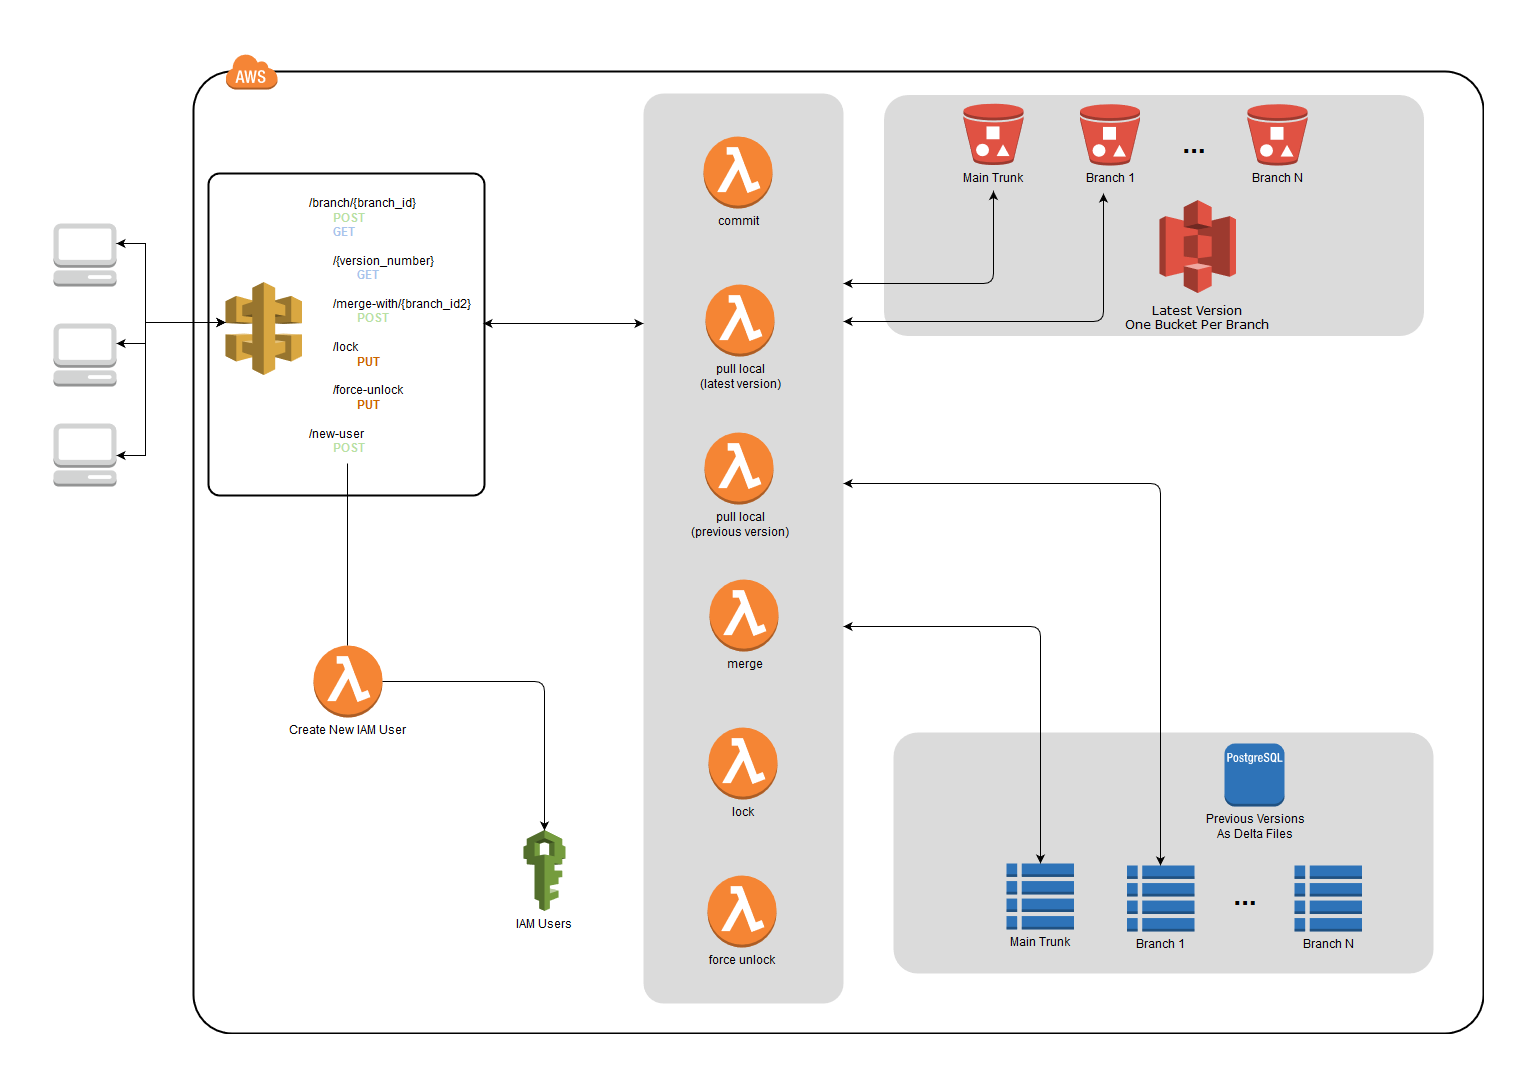

The diagram above was exported from draw.io. Its source (the exported page's mxGraphModel, read from the mxfile embedded in the PNG):
<mxGraphModel dx="2034" dy="1154" grid="1" gridSize="10" guides="1" tooltips="1" connect="1" arrows="1" fold="1" page="1" pageScale="1" pageWidth="1100" pageHeight="850" background="#ffffff" math="0" shadow="0">
  <root>
    <mxCell id="0" />
    <mxCell id="1" parent="0" />
    <mxCell id="6d17579d09794128-4" value="" style="rounded=1;arcSize=4;dashed=0;strokeColor=#000000;fillColor=none;gradientColor=none;strokeWidth=2;shadow=0;comic=0;fontFamily=Verdana;fontSize=12;fontColor=#000000;html=1;connectable=0;" parent="1" vertex="1">
      <mxGeometry x="210" y="28" width="1290" height="962" as="geometry" />
    </mxCell>
    <mxCell id="6d17579d09794128-5" value="" style="dashed=0;html=1;shape=mxgraph.aws3.cloud;fillColor=#F58536;gradientColor=none;dashed=0;rounded=1;shadow=0;comic=0;strokeColor=#E6E6E6;strokeWidth=6;fontFamily=Verdana;fontSize=12;fontColor=#000000;" parent="1" vertex="1">
      <mxGeometry x="242" y="10" width="52" height="36" as="geometry" />
    </mxCell>
    <mxCell id="6d17579d09794128-40" style="edgeStyle=orthogonalEdgeStyle;rounded=0;html=1;labelBackgroundColor=none;strokeWidth=1;fontFamily=Verdana;fontSize=12;" parent="1" edge="1">
      <mxGeometry relative="1" as="geometry">
        <Array as="points">
          <mxPoint x="463" y="700" />
          <mxPoint x="483" y="700" />
        </Array>
        <mxPoint x="483" y="609.5" as="targetPoint" />
      </mxGeometry>
    </mxCell>
    <mxCell id="6d17579d09794128-41" style="edgeStyle=orthogonalEdgeStyle;rounded=0;html=1;labelBackgroundColor=none;strokeWidth=1;fontFamily=Verdana;fontSize=12;" parent="1" edge="1">
      <mxGeometry relative="1" as="geometry">
        <Array as="points">
          <mxPoint x="589" y="700" />
          <mxPoint x="483" y="700" />
        </Array>
        <mxPoint x="483" y="609.5" as="targetPoint" />
      </mxGeometry>
    </mxCell>
    <mxCell id="6d17579d09794128-42" style="edgeStyle=orthogonalEdgeStyle;rounded=0;html=1;labelBackgroundColor=none;strokeWidth=1;fontFamily=Verdana;fontSize=12;" parent="1" edge="1">
      <mxGeometry relative="1" as="geometry">
        <Array as="points">
          <mxPoint x="716" y="700" />
          <mxPoint x="483" y="700" />
        </Array>
        <mxPoint x="483" y="609.5" as="targetPoint" />
      </mxGeometry>
    </mxCell>
    <mxCell id="bIyK_-PtOiIkckdJz2UU-62" value="api gateway" parent="0" />
    <mxCell id="bIyK_-PtOiIkckdJz2UU-13" value="/branch/{branch_id}&lt;br&gt;&amp;nbsp;&amp;nbsp;&amp;nbsp;&amp;nbsp;&amp;nbsp;&amp;nbsp;&amp;nbsp; &lt;font color=&quot;#B9E0A5&quot;&gt;&lt;b&gt;POST&lt;/b&gt;&lt;/font&gt;&lt;br&gt;&lt;div&gt;&amp;nbsp;&amp;nbsp;&amp;nbsp;&amp;nbsp;&amp;nbsp;&amp;nbsp;&amp;nbsp; &lt;font color=&quot;#A9C4EB&quot;&gt;&lt;b&gt;GET&lt;/b&gt;&lt;/font&gt;&lt;/div&gt;&lt;div&gt;&lt;font color=&quot;#A9C4EB&quot;&gt;&lt;b&gt;&lt;br&gt;&lt;/b&gt;&lt;/font&gt;&lt;/div&gt;&amp;nbsp;&amp;nbsp;&amp;nbsp;&amp;nbsp;&amp;nbsp;&amp;nbsp;&amp;nbsp; /{version_number}&lt;br&gt;&lt;div&gt;&amp;nbsp;&amp;nbsp;&amp;nbsp;&amp;nbsp;&amp;nbsp;&amp;nbsp;&amp;nbsp;&amp;nbsp;&amp;nbsp;&amp;nbsp;&amp;nbsp;&amp;nbsp;&amp;nbsp;&amp;nbsp;&amp;nbsp; &lt;font color=&quot;#A9C4EB&quot;&gt;&lt;b&gt;GET&lt;/b&gt;&lt;/font&gt;&lt;/div&gt;&lt;div&gt;&lt;br&gt;&lt;/div&gt;&amp;nbsp;&amp;nbsp;&amp;nbsp;&amp;nbsp;&amp;nbsp;&amp;nbsp;&amp;nbsp; /merge-with/{branch_id2}&lt;br&gt;&amp;nbsp;&amp;nbsp;&amp;nbsp;&amp;nbsp;&amp;nbsp;&amp;nbsp;&amp;nbsp;&amp;nbsp;&amp;nbsp;&amp;nbsp;&amp;nbsp;&amp;nbsp;&amp;nbsp;&amp;nbsp;&amp;nbsp; &lt;font color=&quot;#B9E0A5&quot;&gt;&lt;b&gt;POST&lt;/b&gt;&lt;/font&gt;&lt;br&gt;&lt;div&gt;&lt;br&gt;&lt;/div&gt;&lt;div&gt;&amp;nbsp;&amp;nbsp;&amp;nbsp;&amp;nbsp;&amp;nbsp;&amp;nbsp;&amp;nbsp; /lock&lt;/div&gt;&lt;div&gt;&amp;nbsp;&amp;nbsp;&amp;nbsp;&amp;nbsp;&amp;nbsp;&amp;nbsp;&amp;nbsp;&amp;nbsp;&amp;nbsp;&amp;nbsp;&amp;nbsp;&amp;nbsp;&amp;nbsp;&amp;nbsp;&amp;nbsp; &lt;font color=&quot;#CC6600&quot;&gt;&lt;b&gt;PUT&lt;/b&gt;&lt;/font&gt;&lt;/div&gt;&lt;div&gt;&lt;br&gt;&lt;/div&gt;&amp;nbsp;&amp;nbsp;&amp;nbsp;&amp;nbsp;&amp;nbsp;&amp;nbsp;&amp;nbsp; /force-unlock&lt;br&gt;&lt;div&gt;&amp;nbsp;&amp;nbsp;&amp;nbsp;&amp;nbsp;&amp;nbsp;&amp;nbsp;&amp;nbsp;&amp;nbsp;&amp;nbsp;&amp;nbsp;&amp;nbsp;&amp;nbsp;&amp;nbsp;&amp;nbsp;&amp;nbsp; &lt;font color=&quot;#CC6600&quot;&gt;&lt;b&gt;PUT&lt;/b&gt;&lt;/font&gt;&lt;/div&gt;&lt;div&gt;&lt;br&gt;&lt;/div&gt;/new-user&lt;br&gt;&amp;nbsp;&amp;nbsp;&amp;nbsp;&amp;nbsp;&amp;nbsp;&amp;nbsp;&amp;nbsp; &lt;font color=&quot;#B9E0A5&quot;&gt;&lt;b&gt;POST&lt;/b&gt;&lt;/font&gt;" style="text;strokeColor=none;fillColor=none;align=left;verticalAlign=top;whiteSpace=wrap;rounded=0;horizontal=1;spacing=0;html=1;labelPadding=0;snapToPoint=0;" parent="bIyK_-PtOiIkckdJz2UU-62" vertex="1">
      <mxGeometry x="326" y="150" width="174" height="261" as="geometry" />
    </mxCell>
    <mxCell id="bIyK_-PtOiIkckdJz2UU-59" value="" style="rounded=1;arcSize=4;dashed=0;strokeColor=#000000;fillColor=none;gradientColor=none;strokeWidth=2;shadow=0;comic=0;fontFamily=Verdana;fontSize=12;fontColor=#000000;html=1;" parent="bIyK_-PtOiIkckdJz2UU-62" vertex="1">
      <mxGeometry x="225" y="130" width="276" height="322" as="geometry" />
    </mxCell>
    <mxCell id="bIyK_-PtOiIkckdJz2UU-6" value="" style="outlineConnect=0;dashed=0;verticalLabelPosition=bottom;verticalAlign=top;align=center;html=1;shape=mxgraph.aws3.api_gateway;fillColor=#D9A741;gradientColor=none;" parent="bIyK_-PtOiIkckdJz2UU-62" vertex="1">
      <mxGeometry x="242" y="238.5" width="76.5" height="93" as="geometry" />
    </mxCell>
    <mxCell id="6d17579d09794128-1" value="" style="dashed=0;html=1;shape=mxgraph.aws3.management_console;fillColor=#D2D3D3;gradientColor=none;rounded=1;shadow=0;comic=0;strokeColor=#E6E6E6;strokeWidth=6;fontFamily=Verdana;fontSize=12;fontColor=#000000;" parent="bIyK_-PtOiIkckdJz2UU-62" vertex="1">
      <mxGeometry x="70" y="180" width="63" height="63" as="geometry" />
    </mxCell>
    <mxCell id="6d17579d09794128-2" value="" style="dashed=0;html=1;shape=mxgraph.aws3.management_console;fillColor=#D2D3D3;gradientColor=none;rounded=1;shadow=0;comic=0;strokeColor=#E6E6E6;strokeWidth=6;fontFamily=Verdana;fontSize=12;fontColor=#000000;" parent="bIyK_-PtOiIkckdJz2UU-62" vertex="1">
      <mxGeometry x="70" y="280" width="63" height="63" as="geometry" />
    </mxCell>
    <mxCell id="6d17579d09794128-3" value="" style="dashed=0;html=1;shape=mxgraph.aws3.management_console;fillColor=#D2D3D3;gradientColor=none;rounded=1;shadow=0;comic=0;strokeColor=#E6E6E6;strokeWidth=6;fontFamily=Verdana;fontSize=12;fontColor=#000000;" parent="bIyK_-PtOiIkckdJz2UU-62" vertex="1">
      <mxGeometry x="70" y="380" width="63" height="63" as="geometry" />
    </mxCell>
    <mxCell id="bIyK_-PtOiIkckdJz2UU-63" value="Create Users" parent="0" />
    <mxCell id="bIyK_-PtOiIkckdJz2UU-29" value="Create New IAM User" style="outlineConnect=0;dashed=0;verticalLabelPosition=bottom;verticalAlign=top;align=center;html=1;shape=mxgraph.aws3.lambda_function;fillColor=#F58534;gradientColor=none;" parent="bIyK_-PtOiIkckdJz2UU-63" vertex="1">
      <mxGeometry x="330" y="602" width="69" height="72" as="geometry" />
    </mxCell>
    <mxCell id="bIyK_-PtOiIkckdJz2UU-15" value="&lt;div&gt;IAM Users&lt;/div&gt;" style="outlineConnect=0;dashed=0;verticalLabelPosition=bottom;verticalAlign=top;align=center;html=1;shape=mxgraph.aws3.iam;fillColor=#759C3E;gradientColor=none;" parent="bIyK_-PtOiIkckdJz2UU-63" vertex="1">
      <mxGeometry x="540" y="786.5" width="42" height="81" as="geometry" />
    </mxCell>
    <mxCell id="bIyK_-PtOiIkckdJz2UU-64" value="Versioning Lambda Logic" parent="0" />
    <mxCell id="bIyK_-PtOiIkckdJz2UU-37" value="" style="rounded=1;arcSize=10;strokeColor=none;fillColor=#DBDBDB;gradientColor=none;align=left;html=0;" parent="bIyK_-PtOiIkckdJz2UU-64" vertex="1">
      <mxGeometry x="660" y="50" width="200" height="910" as="geometry" />
    </mxCell>
    <mxCell id="bIyK_-PtOiIkckdJz2UU-39" value="&lt;div&gt;pull local&lt;/div&gt;&lt;div&gt;(latest version)&lt;br&gt;&lt;/div&gt;" style="outlineConnect=0;dashed=0;verticalLabelPosition=bottom;verticalAlign=top;align=center;html=1;shape=mxgraph.aws3.lambda_function;fillColor=#F58534;gradientColor=none;" parent="bIyK_-PtOiIkckdJz2UU-64" vertex="1">
      <mxGeometry x="722" y="241" width="69" height="72" as="geometry" />
    </mxCell>
    <mxCell id="bIyK_-PtOiIkckdJz2UU-38" value="commit" style="outlineConnect=0;dashed=0;verticalLabelPosition=bottom;verticalAlign=top;align=center;html=1;shape=mxgraph.aws3.lambda_function;fillColor=#F58534;gradientColor=none;" parent="bIyK_-PtOiIkckdJz2UU-64" vertex="1">
      <mxGeometry x="720" y="93" width="69" height="72" as="geometry" />
    </mxCell>
    <mxCell id="bIyK_-PtOiIkckdJz2UU-40" value="&lt;div&gt;pull local&lt;/div&gt;&lt;div&gt;(previous version)&lt;br&gt;&lt;/div&gt;" style="outlineConnect=0;dashed=0;verticalLabelPosition=bottom;verticalAlign=top;align=center;html=1;shape=mxgraph.aws3.lambda_function;fillColor=#F58534;gradientColor=none;" parent="bIyK_-PtOiIkckdJz2UU-64" vertex="1">
      <mxGeometry x="721" y="389" width="69" height="72" as="geometry" />
    </mxCell>
    <mxCell id="bIyK_-PtOiIkckdJz2UU-41" value="merge" style="outlineConnect=0;dashed=0;verticalLabelPosition=bottom;verticalAlign=top;align=center;html=1;shape=mxgraph.aws3.lambda_function;fillColor=#F58534;gradientColor=none;" parent="bIyK_-PtOiIkckdJz2UU-64" vertex="1">
      <mxGeometry x="726" y="536" width="69" height="72" as="geometry" />
    </mxCell>
    <mxCell id="bIyK_-PtOiIkckdJz2UU-42" value="lock" style="outlineConnect=0;dashed=0;verticalLabelPosition=bottom;verticalAlign=top;align=center;html=1;shape=mxgraph.aws3.lambda_function;fillColor=#F58534;gradientColor=none;" parent="bIyK_-PtOiIkckdJz2UU-64" vertex="1">
      <mxGeometry x="725" y="684" width="69" height="72" as="geometry" />
    </mxCell>
    <mxCell id="bIyK_-PtOiIkckdJz2UU-43" value="force unlock" style="outlineConnect=0;dashed=0;verticalLabelPosition=bottom;verticalAlign=top;align=center;html=1;shape=mxgraph.aws3.lambda_function;fillColor=#F58534;gradientColor=none;" parent="bIyK_-PtOiIkckdJz2UU-64" vertex="1">
      <mxGeometry x="724" y="832" width="69" height="72" as="geometry" />
    </mxCell>
    <mxCell id="bIyK_-PtOiIkckdJz2UU-77" value="S3 Storage" parent="0" />
    <mxCell id="bIyK_-PtOiIkckdJz2UU-55" value="" style="rounded=1;arcSize=10;strokeColor=none;fillColor=#DBDBDB;gradientColor=none;" parent="bIyK_-PtOiIkckdJz2UU-77" vertex="1">
      <mxGeometry x="900.5" y="51.5" width="540" height="241" as="geometry" />
    </mxCell>
    <mxCell id="bIyK_-PtOiIkckdJz2UU-23" value="Branch N" style="outlineConnect=0;dashed=0;verticalLabelPosition=bottom;verticalAlign=top;align=center;html=1;shape=mxgraph.aws3.bucket_with_objects;fillColor=#E05243;gradientColor=none;connectable=0;" parent="bIyK_-PtOiIkckdJz2UU-77" vertex="1">
      <mxGeometry x="1264" y="60.5" width="60" height="61.5" as="geometry" />
    </mxCell>
    <mxCell id="bIyK_-PtOiIkckdJz2UU-24" value="&lt;font style=&quot;font-size: 28px&quot;&gt;&lt;b&gt;...&lt;/b&gt;&lt;/font&gt;" style="text;html=1;strokeColor=none;fillColor=none;align=center;verticalAlign=middle;whiteSpace=wrap;rounded=0;" parent="bIyK_-PtOiIkckdJz2UU-77" vertex="1">
      <mxGeometry x="1170.5" y="75.5" width="80" height="53" as="geometry" />
    </mxCell>
    <mxCell id="bIyK_-PtOiIkckdJz2UU-18" value="Branch 1" style="outlineConnect=0;dashed=0;verticalLabelPosition=bottom;verticalAlign=top;align=center;html=1;shape=mxgraph.aws3.bucket_with_objects;fillColor=#E05243;gradientColor=none;connectable=0;" parent="bIyK_-PtOiIkckdJz2UU-77" vertex="1">
      <mxGeometry x="1096.5" y="60.5" width="60" height="61.5" as="geometry" />
    </mxCell>
    <mxCell id="bIyK_-PtOiIkckdJz2UU-17" value="Main Trunk" style="outlineConnect=0;dashed=0;verticalLabelPosition=bottom;verticalAlign=top;align=center;html=1;shape=mxgraph.aws3.bucket_with_objects;fillColor=#E05243;gradientColor=none;" parent="bIyK_-PtOiIkckdJz2UU-77" vertex="1">
      <mxGeometry x="980" y="60" width="60" height="61.5" as="geometry" />
    </mxCell>
    <mxCell id="bIyK_-PtOiIkckdJz2UU-16" value="Latest Version&#10;One Bucket Per Branch&#10;" style="dashed=0;shape=mxgraph.aws3.s3;fillColor=#E05243;gradientColor=none;rounded=1;shadow=0;comic=0;strokeColor=#E6E6E6;strokeWidth=6;fontFamily=Verdana;fontSize=12;fontColor=#000000;verticalAlign=bottom;spacingTop=0;spacingBottom=-60;" parent="bIyK_-PtOiIkckdJz2UU-77" vertex="1">
      <mxGeometry x="1176" y="156.5" width="76.5" height="93" as="geometry" />
    </mxCell>
    <mxCell id="bIyK_-PtOiIkckdJz2UU-78" value="Database Storage" parent="0" />
    <mxCell id="bIyK_-PtOiIkckdJz2UU-53" value="" style="rounded=1;arcSize=10;strokeColor=none;fillColor=#DBDBDB;gradientColor=none;" parent="bIyK_-PtOiIkckdJz2UU-78" vertex="1">
      <mxGeometry x="910" y="689" width="540" height="241" as="geometry" />
    </mxCell>
    <mxCell id="bIyK_-PtOiIkckdJz2UU-14" value="&lt;div&gt;Previous Versions&lt;/div&gt;&lt;div&gt;As Delta Files&lt;br&gt;&lt;/div&gt;" style="outlineConnect=0;dashed=0;verticalLabelPosition=bottom;verticalAlign=top;align=center;html=1;shape=mxgraph.aws3.postgre_sql_instance;fillColor=#2E73B8;gradientColor=none;" parent="bIyK_-PtOiIkckdJz2UU-78" vertex="1">
      <mxGeometry x="1241" y="700" width="60" height="63" as="geometry" />
    </mxCell>
    <mxCell id="bIyK_-PtOiIkckdJz2UU-19" value="&lt;div&gt;Main Trunk&lt;/div&gt;" style="outlineConnect=0;dashed=0;verticalLabelPosition=bottom;verticalAlign=top;align=center;html=1;shape=mxgraph.aws3.table;fillColor=#2E73B8;gradientColor=none;" parent="bIyK_-PtOiIkckdJz2UU-78" vertex="1">
      <mxGeometry x="1023" y="820" width="67.5" height="66" as="geometry" />
    </mxCell>
    <mxCell id="bIyK_-PtOiIkckdJz2UU-21" value="Branch 1" style="outlineConnect=0;dashed=0;verticalLabelPosition=bottom;verticalAlign=top;align=center;html=1;shape=mxgraph.aws3.table;fillColor=#2E73B8;gradientColor=none;" parent="bIyK_-PtOiIkckdJz2UU-78" vertex="1">
      <mxGeometry x="1143.5" y="822" width="67.5" height="66" as="geometry" />
    </mxCell>
    <mxCell id="bIyK_-PtOiIkckdJz2UU-22" value="&lt;font style=&quot;font-size: 28px&quot;&gt;&lt;b&gt;...&lt;/b&gt;&lt;/font&gt;" style="text;html=1;strokeColor=none;fillColor=none;align=center;verticalAlign=middle;whiteSpace=wrap;rounded=0;" parent="bIyK_-PtOiIkckdJz2UU-78" vertex="1">
      <mxGeometry x="1221" y="827" width="80" height="53" as="geometry" />
    </mxCell>
    <mxCell id="bIyK_-PtOiIkckdJz2UU-20" value="Branch N" style="outlineConnect=0;dashed=0;verticalLabelPosition=bottom;verticalAlign=top;align=center;html=1;shape=mxgraph.aws3.table;fillColor=#2E73B8;gradientColor=none;" parent="bIyK_-PtOiIkckdJz2UU-78" vertex="1">
      <mxGeometry x="1311" y="822" width="67.5" height="66" as="geometry" />
    </mxCell>
    <mxCell id="bIyK_-PtOiIkckdJz2UU-81" value="Paths" parent="0" />
    <mxCell id="bIyK_-PtOiIkckdJz2UU-49" value="" style="endArrow=classic;html=1;anchorPointDirection=0;snapToPoint=0;startArrow=classic;startFill=1;edgeStyle=orthogonalEdgeStyle;" parent="bIyK_-PtOiIkckdJz2UU-81" target="bIyK_-PtOiIkckdJz2UU-19" edge="1">
      <mxGeometry width="50" height="50" relative="1" as="geometry">
        <mxPoint x="860" y="583" as="sourcePoint" />
        <mxPoint x="1005" y="490" as="targetPoint" />
      </mxGeometry>
    </mxCell>
    <mxCell id="bIyK_-PtOiIkckdJz2UU-44" value="" style="endArrow=classic;html=1;anchorPointDirection=0;snapToPoint=0;startArrow=classic;startFill=1;edgeStyle=orthogonalEdgeStyle;" parent="bIyK_-PtOiIkckdJz2UU-81" edge="1">
      <mxGeometry width="50" height="50" relative="1" as="geometry">
        <mxPoint x="860" y="278" as="sourcePoint" />
        <mxPoint x="1120" y="150" as="targetPoint" />
      </mxGeometry>
    </mxCell>
    <mxCell id="bIyK_-PtOiIkckdJz2UU-47" value="" style="endArrow=classic;html=1;anchorPointDirection=0;snapToPoint=0;startArrow=classic;startFill=1;edgeStyle=orthogonalEdgeStyle;" parent="bIyK_-PtOiIkckdJz2UU-81" edge="1">
      <mxGeometry width="50" height="50" relative="1" as="geometry">
        <mxPoint x="860" y="240" as="sourcePoint" />
        <mxPoint x="1010" y="147.5" as="targetPoint" />
      </mxGeometry>
    </mxCell>
    <mxCell id="bIyK_-PtOiIkckdJz2UU-46" value="" style="endArrow=classic;html=1;entryX=0;entryY=0.25;entryDx=0;entryDy=0;startArrow=classic;startFill=1;exitX=1;exitY=0.5;exitDx=0;exitDy=0;" parent="bIyK_-PtOiIkckdJz2UU-81" edge="1">
      <mxGeometry width="50" height="50" relative="1" as="geometry">
        <mxPoint x="500" y="280" as="sourcePoint" />
        <mxPoint x="660" y="280" as="targetPoint" />
      </mxGeometry>
    </mxCell>
    <mxCell id="bIyK_-PtOiIkckdJz2UU-35" value="" style="endArrow=none;html=1;snapToPoint=0;" parent="bIyK_-PtOiIkckdJz2UU-81" edge="1">
      <mxGeometry width="50" height="50" relative="1" as="geometry">
        <mxPoint x="364" y="420" as="sourcePoint" />
        <mxPoint x="364" y="602" as="targetPoint" />
      </mxGeometry>
    </mxCell>
    <mxCell id="bIyK_-PtOiIkckdJz2UU-34" value="" style="endArrow=none;html=1;startArrow=classic;startFill=1;exitX=0.5;exitY=0;exitDx=0;exitDy=0;exitPerimeter=0;anchorPointDirection=0;snapToPoint=0;" parent="bIyK_-PtOiIkckdJz2UU-81" source="bIyK_-PtOiIkckdJz2UU-15" target="bIyK_-PtOiIkckdJz2UU-29" edge="1">
      <mxGeometry width="50" height="50" relative="1" as="geometry">
        <mxPoint x="357.5" y="680" as="sourcePoint" />
        <mxPoint x="407.5" y="630" as="targetPoint" />
        <Array as="points">
          <mxPoint x="561" y="638" />
        </Array>
      </mxGeometry>
    </mxCell>
    <mxCell id="6d17579d09794128-22" style="edgeStyle=orthogonalEdgeStyle;rounded=0;html=1;labelBackgroundColor=none;strokeWidth=1;fontFamily=Verdana;fontSize=12;startArrow=classic;startFill=1;" parent="bIyK_-PtOiIkckdJz2UU-81" source="6d17579d09794128-3" edge="1">
      <mxGeometry relative="1" as="geometry">
        <Array as="points">
          <mxPoint x="162" y="412" />
          <mxPoint x="162" y="279" />
        </Array>
        <mxPoint x="242" y="279" as="targetPoint" />
      </mxGeometry>
    </mxCell>
    <mxCell id="6d17579d09794128-21" style="edgeStyle=orthogonalEdgeStyle;rounded=0;html=1;labelBackgroundColor=none;strokeWidth=1;fontFamily=Verdana;fontSize=12;startArrow=classic;startFill=1;" parent="bIyK_-PtOiIkckdJz2UU-81" source="6d17579d09794128-2" edge="1">
      <mxGeometry relative="1" as="geometry">
        <Array as="points">
          <mxPoint x="162" y="300" />
          <mxPoint x="162" y="279" />
        </Array>
        <mxPoint x="242" y="279" as="targetPoint" />
      </mxGeometry>
    </mxCell>
    <mxCell id="6d17579d09794128-20" style="edgeStyle=orthogonalEdgeStyle;rounded=0;html=1;labelBackgroundColor=none;strokeWidth=1;fontFamily=Verdana;fontSize=12;startArrow=classic;startFill=1;" parent="bIyK_-PtOiIkckdJz2UU-81" source="6d17579d09794128-1" edge="1">
      <mxGeometry relative="1" as="geometry">
        <Array as="points">
          <mxPoint x="162" y="200" />
          <mxPoint x="162" y="279" />
        </Array>
        <mxPoint x="242" y="279" as="targetPoint" />
      </mxGeometry>
    </mxCell>
    <mxCell id="bIyK_-PtOiIkckdJz2UU-82" value="" style="endArrow=classic;html=1;anchorPointDirection=0;snapToPoint=0;startArrow=classic;startFill=1;edgeStyle=orthogonalEdgeStyle;" parent="bIyK_-PtOiIkckdJz2UU-81" edge="1">
      <mxGeometry width="50" height="50" relative="1" as="geometry">
        <mxPoint x="860" y="440" as="sourcePoint" />
        <mxPoint x="1177" y="822" as="targetPoint" />
      </mxGeometry>
    </mxCell>
  </root>
</mxGraphModel>